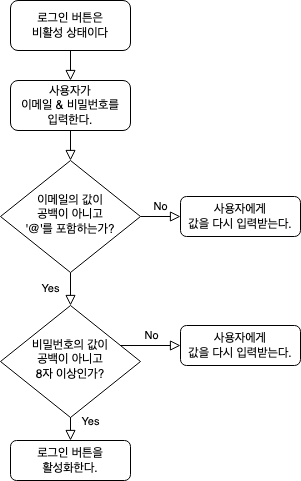

The diagram above was exported from draw.io. Its source (the exported page's mxGraphModel, read from the mxfile embedded in the PNG):
<mxGraphModel dx="1272" dy="864" grid="1" gridSize="10" guides="1" tooltips="1" connect="1" arrows="1" fold="1" page="1" pageScale="1" pageWidth="827" pageHeight="1169" math="0" shadow="0">
  <root>
    <mxCell id="WIyWlLk6GJQsqaUBKTNV-0" />
    <mxCell id="WIyWlLk6GJQsqaUBKTNV-1" parent="WIyWlLk6GJQsqaUBKTNV-0" />
    <mxCell id="WIyWlLk6GJQsqaUBKTNV-2" value="" style="rounded=0;html=1;jettySize=auto;orthogonalLoop=1;fontSize=11;endArrow=block;endFill=0;endSize=8;strokeWidth=1;shadow=0;labelBackgroundColor=none;edgeStyle=orthogonalEdgeStyle;" parent="WIyWlLk6GJQsqaUBKTNV-1" source="WIyWlLk6GJQsqaUBKTNV-3" target="WIyWlLk6GJQsqaUBKTNV-6" edge="1">
      <mxGeometry relative="1" as="geometry" />
    </mxCell>
    <mxCell id="WIyWlLk6GJQsqaUBKTNV-3" value="사용자가&lt;br&gt;이메일 &amp;amp; 비밀번호를&lt;br&gt;입력한다." style="rounded=1;whiteSpace=wrap;html=1;fontSize=12;glass=0;strokeWidth=1;shadow=0;" parent="WIyWlLk6GJQsqaUBKTNV-1" vertex="1">
      <mxGeometry x="270" y="320" width="120" height="50" as="geometry" />
    </mxCell>
    <mxCell id="WIyWlLk6GJQsqaUBKTNV-4" value="Yes" style="rounded=0;html=1;jettySize=auto;orthogonalLoop=1;fontSize=11;endArrow=block;endFill=0;endSize=8;strokeWidth=1;shadow=0;labelBackgroundColor=none;edgeStyle=orthogonalEdgeStyle;" parent="WIyWlLk6GJQsqaUBKTNV-1" source="WIyWlLk6GJQsqaUBKTNV-6" edge="1">
      <mxGeometry y="20" relative="1" as="geometry">
        <mxPoint as="offset" />
        <mxPoint x="329.9999999999999" y="545.0000000000001" as="targetPoint" />
      </mxGeometry>
    </mxCell>
    <mxCell id="WIyWlLk6GJQsqaUBKTNV-5" value="No" style="edgeStyle=orthogonalEdgeStyle;rounded=0;html=1;jettySize=auto;orthogonalLoop=1;fontSize=11;endArrow=block;endFill=0;endSize=8;strokeWidth=1;shadow=0;labelBackgroundColor=none;" parent="WIyWlLk6GJQsqaUBKTNV-1" source="WIyWlLk6GJQsqaUBKTNV-6" target="WIyWlLk6GJQsqaUBKTNV-7" edge="1">
      <mxGeometry y="10" relative="1" as="geometry">
        <mxPoint as="offset" />
      </mxGeometry>
    </mxCell>
    <mxCell id="WIyWlLk6GJQsqaUBKTNV-6" value="이메일의 값이&lt;br&gt;공백이 아니고&lt;br&gt;'@'를 포함하는가?" style="rhombus;whiteSpace=wrap;html=1;shadow=0;fontFamily=Helvetica;fontSize=12;align=center;strokeWidth=1;spacing=6;spacingTop=-4;" parent="WIyWlLk6GJQsqaUBKTNV-1" vertex="1">
      <mxGeometry x="260" y="400" width="140" height="112" as="geometry" />
    </mxCell>
    <mxCell id="WIyWlLk6GJQsqaUBKTNV-7" value="사용자에게&lt;br&gt;값을 다시 입력받는다." style="rounded=1;whiteSpace=wrap;html=1;fontSize=12;glass=0;strokeWidth=1;shadow=0;" parent="WIyWlLk6GJQsqaUBKTNV-1" vertex="1">
      <mxGeometry x="440" y="436" width="120" height="40" as="geometry" />
    </mxCell>
    <mxCell id="WIyWlLk6GJQsqaUBKTNV-8" value="Yes" style="rounded=0;html=1;jettySize=auto;orthogonalLoop=1;fontSize=11;endArrow=block;endFill=0;endSize=8;strokeWidth=1;shadow=0;labelBackgroundColor=none;edgeStyle=orthogonalEdgeStyle;" parent="WIyWlLk6GJQsqaUBKTNV-1" target="WIyWlLk6GJQsqaUBKTNV-11" edge="1">
      <mxGeometry x="0.3333" y="20" relative="1" as="geometry">
        <mxPoint as="offset" />
        <mxPoint x="330" y="625" as="sourcePoint" />
      </mxGeometry>
    </mxCell>
    <mxCell id="WIyWlLk6GJQsqaUBKTNV-9" value="No" style="edgeStyle=orthogonalEdgeStyle;rounded=0;html=1;jettySize=auto;orthogonalLoop=1;fontSize=11;endArrow=block;endFill=0;endSize=8;strokeWidth=1;shadow=0;labelBackgroundColor=none;exitX=1;exitY=0.5;exitDx=0;exitDy=0;" parent="WIyWlLk6GJQsqaUBKTNV-1" target="WIyWlLk6GJQsqaUBKTNV-12" edge="1">
      <mxGeometry y="10" relative="1" as="geometry">
        <mxPoint as="offset" />
        <mxPoint x="380" y="585" as="sourcePoint" />
      </mxGeometry>
    </mxCell>
    <mxCell id="WIyWlLk6GJQsqaUBKTNV-11" value="로그인 버튼을&lt;br&gt;활성화한다." style="rounded=1;whiteSpace=wrap;html=1;fontSize=12;glass=0;strokeWidth=1;shadow=0;" parent="WIyWlLk6GJQsqaUBKTNV-1" vertex="1">
      <mxGeometry x="270" y="680" width="120" height="40" as="geometry" />
    </mxCell>
    <mxCell id="WIyWlLk6GJQsqaUBKTNV-12" value="사용자에게&lt;br&gt;값을 다시 입력받는다." style="rounded=1;whiteSpace=wrap;html=1;fontSize=12;glass=0;strokeWidth=1;shadow=0;" parent="WIyWlLk6GJQsqaUBKTNV-1" vertex="1">
      <mxGeometry x="440" y="565" width="120" height="40" as="geometry" />
    </mxCell>
    <mxCell id="i6KiU8t1jqPBfW7AmAcl-1" value="" style="rounded=0;html=1;jettySize=auto;orthogonalLoop=1;fontSize=11;endArrow=block;endFill=0;endSize=8;strokeWidth=1;shadow=0;labelBackgroundColor=none;edgeStyle=orthogonalEdgeStyle;" edge="1" source="i6KiU8t1jqPBfW7AmAcl-2" parent="WIyWlLk6GJQsqaUBKTNV-1">
      <mxGeometry relative="1" as="geometry">
        <mxPoint x="330" y="320" as="targetPoint" />
      </mxGeometry>
    </mxCell>
    <mxCell id="i6KiU8t1jqPBfW7AmAcl-2" value="로그인 버튼은&lt;br&gt;비활성 상태이다" style="rounded=1;whiteSpace=wrap;html=1;fontSize=12;glass=0;strokeWidth=1;shadow=0;" vertex="1" parent="WIyWlLk6GJQsqaUBKTNV-1">
      <mxGeometry x="270" y="240" width="120" height="50" as="geometry" />
    </mxCell>
    <mxCell id="i6KiU8t1jqPBfW7AmAcl-3" value="비밀번호의 값이&lt;br&gt;공백이 아니고&lt;br&gt;8자 이상인가?" style="rhombus;whiteSpace=wrap;html=1;shadow=0;fontFamily=Helvetica;fontSize=12;align=center;strokeWidth=1;spacing=6;spacingTop=-4;" vertex="1" parent="WIyWlLk6GJQsqaUBKTNV-1">
      <mxGeometry x="260" y="545" width="140" height="112" as="geometry" />
    </mxCell>
  </root>
</mxGraphModel>